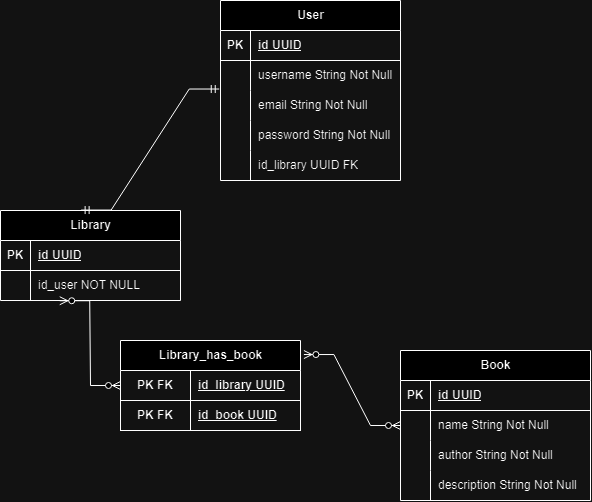

The diagram above was exported from draw.io. Its source (the exported page's mxGraphModel, read from the mxfile embedded in the PNG):
<mxGraphModel dx="1024" dy="556" grid="1" gridSize="10" guides="1" tooltips="1" connect="1" arrows="1" fold="1" page="1" pageScale="1" pageWidth="827" pageHeight="1169" math="0" shadow="0">
  <root>
    <mxCell id="0" />
    <mxCell id="1" parent="0" />
    <mxCell id="6erga5ixupzrHUs2H8fQ-1" value="User" style="shape=table;startSize=30;container=1;collapsible=1;childLayout=tableLayout;fixedRows=1;rowLines=0;fontStyle=1;align=center;resizeLast=1;html=1;" vertex="1" parent="1">
      <mxGeometry x="338" y="335" width="180" height="180" as="geometry" />
    </mxCell>
    <mxCell id="6erga5ixupzrHUs2H8fQ-2" value="" style="shape=tableRow;horizontal=0;startSize=0;swimlaneHead=0;swimlaneBody=0;fillColor=none;collapsible=0;dropTarget=0;points=[[0,0.5],[1,0.5]];portConstraint=eastwest;top=0;left=0;right=0;bottom=1;" vertex="1" parent="6erga5ixupzrHUs2H8fQ-1">
      <mxGeometry y="30" width="180" height="30" as="geometry" />
    </mxCell>
    <mxCell id="6erga5ixupzrHUs2H8fQ-3" value="PK" style="shape=partialRectangle;connectable=0;fillColor=none;top=0;left=0;bottom=0;right=0;fontStyle=1;overflow=hidden;whiteSpace=wrap;html=1;" vertex="1" parent="6erga5ixupzrHUs2H8fQ-2">
      <mxGeometry width="30" height="30" as="geometry">
        <mxRectangle width="30" height="30" as="alternateBounds" />
      </mxGeometry>
    </mxCell>
    <mxCell id="6erga5ixupzrHUs2H8fQ-4" value="id UUID" style="shape=partialRectangle;connectable=0;fillColor=none;top=0;left=0;bottom=0;right=0;align=left;spacingLeft=6;fontStyle=5;overflow=hidden;whiteSpace=wrap;html=1;" vertex="1" parent="6erga5ixupzrHUs2H8fQ-2">
      <mxGeometry x="30" width="150" height="30" as="geometry">
        <mxRectangle width="150" height="30" as="alternateBounds" />
      </mxGeometry>
    </mxCell>
    <mxCell id="6erga5ixupzrHUs2H8fQ-5" value="" style="shape=tableRow;horizontal=0;startSize=0;swimlaneHead=0;swimlaneBody=0;fillColor=none;collapsible=0;dropTarget=0;points=[[0,0.5],[1,0.5]];portConstraint=eastwest;top=0;left=0;right=0;bottom=0;" vertex="1" parent="6erga5ixupzrHUs2H8fQ-1">
      <mxGeometry y="60" width="180" height="30" as="geometry" />
    </mxCell>
    <mxCell id="6erga5ixupzrHUs2H8fQ-6" value="" style="shape=partialRectangle;connectable=0;fillColor=none;top=0;left=0;bottom=0;right=0;editable=1;overflow=hidden;whiteSpace=wrap;html=1;" vertex="1" parent="6erga5ixupzrHUs2H8fQ-5">
      <mxGeometry width="30" height="30" as="geometry">
        <mxRectangle width="30" height="30" as="alternateBounds" />
      </mxGeometry>
    </mxCell>
    <mxCell id="6erga5ixupzrHUs2H8fQ-7" value="username String Not Null" style="shape=partialRectangle;connectable=0;fillColor=none;top=0;left=0;bottom=0;right=0;align=left;spacingLeft=6;overflow=hidden;whiteSpace=wrap;html=1;" vertex="1" parent="6erga5ixupzrHUs2H8fQ-5">
      <mxGeometry x="30" width="150" height="30" as="geometry">
        <mxRectangle width="150" height="30" as="alternateBounds" />
      </mxGeometry>
    </mxCell>
    <mxCell id="6erga5ixupzrHUs2H8fQ-8" value="" style="shape=tableRow;horizontal=0;startSize=0;swimlaneHead=0;swimlaneBody=0;fillColor=none;collapsible=0;dropTarget=0;points=[[0,0.5],[1,0.5]];portConstraint=eastwest;top=0;left=0;right=0;bottom=0;" vertex="1" parent="6erga5ixupzrHUs2H8fQ-1">
      <mxGeometry y="90" width="180" height="30" as="geometry" />
    </mxCell>
    <mxCell id="6erga5ixupzrHUs2H8fQ-9" value="" style="shape=partialRectangle;connectable=0;fillColor=none;top=0;left=0;bottom=0;right=0;editable=1;overflow=hidden;whiteSpace=wrap;html=1;" vertex="1" parent="6erga5ixupzrHUs2H8fQ-8">
      <mxGeometry width="30" height="30" as="geometry">
        <mxRectangle width="30" height="30" as="alternateBounds" />
      </mxGeometry>
    </mxCell>
    <mxCell id="6erga5ixupzrHUs2H8fQ-10" value="email String Not Null" style="shape=partialRectangle;connectable=0;fillColor=none;top=0;left=0;bottom=0;right=0;align=left;spacingLeft=6;overflow=hidden;whiteSpace=wrap;html=1;" vertex="1" parent="6erga5ixupzrHUs2H8fQ-8">
      <mxGeometry x="30" width="150" height="30" as="geometry">
        <mxRectangle width="150" height="30" as="alternateBounds" />
      </mxGeometry>
    </mxCell>
    <mxCell id="6erga5ixupzrHUs2H8fQ-11" value="" style="shape=tableRow;horizontal=0;startSize=0;swimlaneHead=0;swimlaneBody=0;fillColor=none;collapsible=0;dropTarget=0;points=[[0,0.5],[1,0.5]];portConstraint=eastwest;top=0;left=0;right=0;bottom=0;" vertex="1" parent="6erga5ixupzrHUs2H8fQ-1">
      <mxGeometry y="120" width="180" height="30" as="geometry" />
    </mxCell>
    <mxCell id="6erga5ixupzrHUs2H8fQ-12" value="" style="shape=partialRectangle;connectable=0;fillColor=none;top=0;left=0;bottom=0;right=0;editable=1;overflow=hidden;whiteSpace=wrap;html=1;" vertex="1" parent="6erga5ixupzrHUs2H8fQ-11">
      <mxGeometry width="30" height="30" as="geometry">
        <mxRectangle width="30" height="30" as="alternateBounds" />
      </mxGeometry>
    </mxCell>
    <mxCell id="6erga5ixupzrHUs2H8fQ-13" value="password String Not Null" style="shape=partialRectangle;connectable=0;fillColor=none;top=0;left=0;bottom=0;right=0;align=left;spacingLeft=6;overflow=hidden;whiteSpace=wrap;html=1;" vertex="1" parent="6erga5ixupzrHUs2H8fQ-11">
      <mxGeometry x="30" width="150" height="30" as="geometry">
        <mxRectangle width="150" height="30" as="alternateBounds" />
      </mxGeometry>
    </mxCell>
    <mxCell id="6erga5ixupzrHUs2H8fQ-14" value="" style="shape=tableRow;horizontal=0;startSize=0;swimlaneHead=0;swimlaneBody=0;fillColor=none;collapsible=0;dropTarget=0;points=[[0,0.5],[1,0.5]];portConstraint=eastwest;top=0;left=0;right=0;bottom=0;" vertex="1" parent="6erga5ixupzrHUs2H8fQ-1">
      <mxGeometry y="150" width="180" height="30" as="geometry" />
    </mxCell>
    <mxCell id="6erga5ixupzrHUs2H8fQ-15" value="" style="shape=partialRectangle;connectable=0;fillColor=none;top=0;left=0;bottom=0;right=0;editable=1;overflow=hidden;whiteSpace=wrap;html=1;" vertex="1" parent="6erga5ixupzrHUs2H8fQ-14">
      <mxGeometry width="30" height="30" as="geometry">
        <mxRectangle width="30" height="30" as="alternateBounds" />
      </mxGeometry>
    </mxCell>
    <mxCell id="6erga5ixupzrHUs2H8fQ-16" value="id_library UUID FK" style="shape=partialRectangle;connectable=0;fillColor=none;top=0;left=0;bottom=0;right=0;align=left;spacingLeft=6;overflow=hidden;whiteSpace=wrap;html=1;" vertex="1" parent="6erga5ixupzrHUs2H8fQ-14">
      <mxGeometry x="30" width="150" height="30" as="geometry">
        <mxRectangle width="150" height="30" as="alternateBounds" />
      </mxGeometry>
    </mxCell>
    <mxCell id="6erga5ixupzrHUs2H8fQ-20" value="Library" style="shape=table;startSize=30;container=1;collapsible=1;childLayout=tableLayout;fixedRows=1;rowLines=0;fontStyle=1;align=center;resizeLast=1;html=1;" vertex="1" parent="1">
      <mxGeometry x="118" y="545" width="180" height="90" as="geometry" />
    </mxCell>
    <mxCell id="6erga5ixupzrHUs2H8fQ-21" value="" style="shape=tableRow;horizontal=0;startSize=0;swimlaneHead=0;swimlaneBody=0;fillColor=none;collapsible=0;dropTarget=0;points=[[0,0.5],[1,0.5]];portConstraint=eastwest;top=0;left=0;right=0;bottom=1;" vertex="1" parent="6erga5ixupzrHUs2H8fQ-20">
      <mxGeometry y="30" width="180" height="30" as="geometry" />
    </mxCell>
    <mxCell id="6erga5ixupzrHUs2H8fQ-22" value="PK" style="shape=partialRectangle;connectable=0;fillColor=none;top=0;left=0;bottom=0;right=0;fontStyle=1;overflow=hidden;whiteSpace=wrap;html=1;" vertex="1" parent="6erga5ixupzrHUs2H8fQ-21">
      <mxGeometry width="30" height="30" as="geometry">
        <mxRectangle width="30" height="30" as="alternateBounds" />
      </mxGeometry>
    </mxCell>
    <mxCell id="6erga5ixupzrHUs2H8fQ-23" value="id UUID" style="shape=partialRectangle;connectable=0;fillColor=none;top=0;left=0;bottom=0;right=0;align=left;spacingLeft=6;fontStyle=5;overflow=hidden;whiteSpace=wrap;html=1;" vertex="1" parent="6erga5ixupzrHUs2H8fQ-21">
      <mxGeometry x="30" width="150" height="30" as="geometry">
        <mxRectangle width="150" height="30" as="alternateBounds" />
      </mxGeometry>
    </mxCell>
    <mxCell id="6erga5ixupzrHUs2H8fQ-24" value="" style="shape=tableRow;horizontal=0;startSize=0;swimlaneHead=0;swimlaneBody=0;fillColor=none;collapsible=0;dropTarget=0;points=[[0,0.5],[1,0.5]];portConstraint=eastwest;top=0;left=0;right=0;bottom=0;" vertex="1" parent="6erga5ixupzrHUs2H8fQ-20">
      <mxGeometry y="60" width="180" height="30" as="geometry" />
    </mxCell>
    <mxCell id="6erga5ixupzrHUs2H8fQ-25" value="" style="shape=partialRectangle;connectable=0;fillColor=none;top=0;left=0;bottom=0;right=0;editable=1;overflow=hidden;whiteSpace=wrap;html=1;" vertex="1" parent="6erga5ixupzrHUs2H8fQ-24">
      <mxGeometry width="30" height="30" as="geometry">
        <mxRectangle width="30" height="30" as="alternateBounds" />
      </mxGeometry>
    </mxCell>
    <mxCell id="6erga5ixupzrHUs2H8fQ-26" value="id_user NOT NULL" style="shape=partialRectangle;connectable=0;fillColor=none;top=0;left=0;bottom=0;right=0;align=left;spacingLeft=6;overflow=hidden;whiteSpace=wrap;html=1;" vertex="1" parent="6erga5ixupzrHUs2H8fQ-24">
      <mxGeometry x="30" width="150" height="30" as="geometry">
        <mxRectangle width="150" height="30" as="alternateBounds" />
      </mxGeometry>
    </mxCell>
    <mxCell id="6erga5ixupzrHUs2H8fQ-33" value="Library_has_book" style="shape=table;startSize=30;container=1;collapsible=1;childLayout=tableLayout;fixedRows=1;rowLines=0;fontStyle=1;align=center;resizeLast=1;html=1;" vertex="1" parent="1">
      <mxGeometry x="238" y="675" width="180" height="90" as="geometry" />
    </mxCell>
    <mxCell id="6erga5ixupzrHUs2H8fQ-34" value="" style="shape=tableRow;horizontal=0;startSize=0;swimlaneHead=0;swimlaneBody=0;fillColor=none;collapsible=0;dropTarget=0;points=[[0,0.5],[1,0.5]];portConstraint=eastwest;top=0;left=0;right=0;bottom=1;" vertex="1" parent="6erga5ixupzrHUs2H8fQ-33">
      <mxGeometry y="30" width="180" height="30" as="geometry" />
    </mxCell>
    <mxCell id="6erga5ixupzrHUs2H8fQ-35" value="PK FK" style="shape=partialRectangle;connectable=0;fillColor=none;top=0;left=0;bottom=0;right=0;fontStyle=1;overflow=hidden;whiteSpace=wrap;html=1;" vertex="1" parent="6erga5ixupzrHUs2H8fQ-34">
      <mxGeometry width="70" height="30" as="geometry">
        <mxRectangle width="70" height="30" as="alternateBounds" />
      </mxGeometry>
    </mxCell>
    <mxCell id="6erga5ixupzrHUs2H8fQ-36" value="id_library UUID" style="shape=partialRectangle;connectable=0;fillColor=none;top=0;left=0;bottom=0;right=0;align=left;spacingLeft=6;fontStyle=5;overflow=hidden;whiteSpace=wrap;html=1;" vertex="1" parent="6erga5ixupzrHUs2H8fQ-34">
      <mxGeometry x="70" width="110" height="30" as="geometry">
        <mxRectangle width="110" height="30" as="alternateBounds" />
      </mxGeometry>
    </mxCell>
    <mxCell id="6erga5ixupzrHUs2H8fQ-46" value="" style="shape=tableRow;horizontal=0;startSize=0;swimlaneHead=0;swimlaneBody=0;fillColor=none;collapsible=0;dropTarget=0;points=[[0,0.5],[1,0.5]];portConstraint=eastwest;top=0;left=0;right=0;bottom=1;" vertex="1" parent="6erga5ixupzrHUs2H8fQ-33">
      <mxGeometry y="60" width="180" height="30" as="geometry" />
    </mxCell>
    <mxCell id="6erga5ixupzrHUs2H8fQ-47" value="PK FK" style="shape=partialRectangle;connectable=0;fillColor=none;top=0;left=0;bottom=0;right=0;fontStyle=1;overflow=hidden;whiteSpace=wrap;html=1;" vertex="1" parent="6erga5ixupzrHUs2H8fQ-46">
      <mxGeometry width="70" height="30" as="geometry">
        <mxRectangle width="70" height="30" as="alternateBounds" />
      </mxGeometry>
    </mxCell>
    <mxCell id="6erga5ixupzrHUs2H8fQ-48" value="id_book UUID" style="shape=partialRectangle;connectable=0;fillColor=none;top=0;left=0;bottom=0;right=0;align=left;spacingLeft=6;fontStyle=5;overflow=hidden;whiteSpace=wrap;html=1;" vertex="1" parent="6erga5ixupzrHUs2H8fQ-46">
      <mxGeometry x="70" width="110" height="30" as="geometry">
        <mxRectangle width="110" height="30" as="alternateBounds" />
      </mxGeometry>
    </mxCell>
    <mxCell id="6erga5ixupzrHUs2H8fQ-49" value="Book" style="shape=table;startSize=30;container=1;collapsible=1;childLayout=tableLayout;fixedRows=1;rowLines=0;fontStyle=1;align=center;resizeLast=1;html=1;" vertex="1" parent="1">
      <mxGeometry x="518" y="685" width="190" height="150" as="geometry" />
    </mxCell>
    <mxCell id="6erga5ixupzrHUs2H8fQ-50" value="" style="shape=tableRow;horizontal=0;startSize=0;swimlaneHead=0;swimlaneBody=0;fillColor=none;collapsible=0;dropTarget=0;points=[[0,0.5],[1,0.5]];portConstraint=eastwest;top=0;left=0;right=0;bottom=1;" vertex="1" parent="6erga5ixupzrHUs2H8fQ-49">
      <mxGeometry y="30" width="190" height="30" as="geometry" />
    </mxCell>
    <mxCell id="6erga5ixupzrHUs2H8fQ-51" value="PK" style="shape=partialRectangle;connectable=0;fillColor=none;top=0;left=0;bottom=0;right=0;fontStyle=1;overflow=hidden;whiteSpace=wrap;html=1;" vertex="1" parent="6erga5ixupzrHUs2H8fQ-50">
      <mxGeometry width="30" height="30" as="geometry">
        <mxRectangle width="30" height="30" as="alternateBounds" />
      </mxGeometry>
    </mxCell>
    <mxCell id="6erga5ixupzrHUs2H8fQ-52" value="id UUID" style="shape=partialRectangle;connectable=0;fillColor=none;top=0;left=0;bottom=0;right=0;align=left;spacingLeft=6;fontStyle=5;overflow=hidden;whiteSpace=wrap;html=1;" vertex="1" parent="6erga5ixupzrHUs2H8fQ-50">
      <mxGeometry x="30" width="160" height="30" as="geometry">
        <mxRectangle width="160" height="30" as="alternateBounds" />
      </mxGeometry>
    </mxCell>
    <mxCell id="6erga5ixupzrHUs2H8fQ-53" value="" style="shape=tableRow;horizontal=0;startSize=0;swimlaneHead=0;swimlaneBody=0;fillColor=none;collapsible=0;dropTarget=0;points=[[0,0.5],[1,0.5]];portConstraint=eastwest;top=0;left=0;right=0;bottom=0;" vertex="1" parent="6erga5ixupzrHUs2H8fQ-49">
      <mxGeometry y="60" width="190" height="30" as="geometry" />
    </mxCell>
    <mxCell id="6erga5ixupzrHUs2H8fQ-54" value="" style="shape=partialRectangle;connectable=0;fillColor=none;top=0;left=0;bottom=0;right=0;editable=1;overflow=hidden;whiteSpace=wrap;html=1;" vertex="1" parent="6erga5ixupzrHUs2H8fQ-53">
      <mxGeometry width="30" height="30" as="geometry">
        <mxRectangle width="30" height="30" as="alternateBounds" />
      </mxGeometry>
    </mxCell>
    <mxCell id="6erga5ixupzrHUs2H8fQ-55" value="name String Not Null" style="shape=partialRectangle;connectable=0;fillColor=none;top=0;left=0;bottom=0;right=0;align=left;spacingLeft=6;overflow=hidden;whiteSpace=wrap;html=1;" vertex="1" parent="6erga5ixupzrHUs2H8fQ-53">
      <mxGeometry x="30" width="160" height="30" as="geometry">
        <mxRectangle width="160" height="30" as="alternateBounds" />
      </mxGeometry>
    </mxCell>
    <mxCell id="6erga5ixupzrHUs2H8fQ-56" value="" style="shape=tableRow;horizontal=0;startSize=0;swimlaneHead=0;swimlaneBody=0;fillColor=none;collapsible=0;dropTarget=0;points=[[0,0.5],[1,0.5]];portConstraint=eastwest;top=0;left=0;right=0;bottom=0;" vertex="1" parent="6erga5ixupzrHUs2H8fQ-49">
      <mxGeometry y="90" width="190" height="30" as="geometry" />
    </mxCell>
    <mxCell id="6erga5ixupzrHUs2H8fQ-57" value="" style="shape=partialRectangle;connectable=0;fillColor=none;top=0;left=0;bottom=0;right=0;editable=1;overflow=hidden;whiteSpace=wrap;html=1;" vertex="1" parent="6erga5ixupzrHUs2H8fQ-56">
      <mxGeometry width="30" height="30" as="geometry">
        <mxRectangle width="30" height="30" as="alternateBounds" />
      </mxGeometry>
    </mxCell>
    <mxCell id="6erga5ixupzrHUs2H8fQ-58" value="author String Not Null" style="shape=partialRectangle;connectable=0;fillColor=none;top=0;left=0;bottom=0;right=0;align=left;spacingLeft=6;overflow=hidden;whiteSpace=wrap;html=1;" vertex="1" parent="6erga5ixupzrHUs2H8fQ-56">
      <mxGeometry x="30" width="160" height="30" as="geometry">
        <mxRectangle width="160" height="30" as="alternateBounds" />
      </mxGeometry>
    </mxCell>
    <mxCell id="6erga5ixupzrHUs2H8fQ-59" value="" style="shape=tableRow;horizontal=0;startSize=0;swimlaneHead=0;swimlaneBody=0;fillColor=none;collapsible=0;dropTarget=0;points=[[0,0.5],[1,0.5]];portConstraint=eastwest;top=0;left=0;right=0;bottom=0;" vertex="1" parent="6erga5ixupzrHUs2H8fQ-49">
      <mxGeometry y="120" width="190" height="30" as="geometry" />
    </mxCell>
    <mxCell id="6erga5ixupzrHUs2H8fQ-60" value="" style="shape=partialRectangle;connectable=0;fillColor=none;top=0;left=0;bottom=0;right=0;editable=1;overflow=hidden;whiteSpace=wrap;html=1;" vertex="1" parent="6erga5ixupzrHUs2H8fQ-59">
      <mxGeometry width="30" height="30" as="geometry">
        <mxRectangle width="30" height="30" as="alternateBounds" />
      </mxGeometry>
    </mxCell>
    <mxCell id="6erga5ixupzrHUs2H8fQ-61" value="description String Not Null" style="shape=partialRectangle;connectable=0;fillColor=none;top=0;left=0;bottom=0;right=0;align=left;spacingLeft=6;overflow=hidden;whiteSpace=wrap;html=1;" vertex="1" parent="6erga5ixupzrHUs2H8fQ-59">
      <mxGeometry x="30" width="160" height="30" as="geometry">
        <mxRectangle width="160" height="30" as="alternateBounds" />
      </mxGeometry>
    </mxCell>
    <mxCell id="6erga5ixupzrHUs2H8fQ-62" value="" style="edgeStyle=entityRelationEdgeStyle;fontSize=12;html=1;endArrow=ERmandOne;startArrow=ERmandOne;rounded=0;entryX=-0.007;entryY=-0.049;entryDx=0;entryDy=0;entryPerimeter=0;exitX=0.448;exitY=-0.005;exitDx=0;exitDy=0;exitPerimeter=0;" edge="1" parent="1" source="6erga5ixupzrHUs2H8fQ-20" target="6erga5ixupzrHUs2H8fQ-8">
      <mxGeometry width="100" height="100" relative="1" as="geometry">
        <mxPoint x="178" y="525" as="sourcePoint" />
        <mxPoint x="278" y="425" as="targetPoint" />
      </mxGeometry>
    </mxCell>
    <mxCell id="6erga5ixupzrHUs2H8fQ-63" value="" style="edgeStyle=entityRelationEdgeStyle;fontSize=12;html=1;endArrow=ERzeroToMany;endFill=1;startArrow=ERzeroToMany;rounded=0;exitX=0.329;exitY=1.008;exitDx=0;exitDy=0;exitPerimeter=0;entryX=0;entryY=0.5;entryDx=0;entryDy=0;" edge="1" parent="1" source="6erga5ixupzrHUs2H8fQ-24" target="6erga5ixupzrHUs2H8fQ-34">
      <mxGeometry width="100" height="100" relative="1" as="geometry">
        <mxPoint x="128" y="785" as="sourcePoint" />
        <mxPoint x="228" y="685" as="targetPoint" />
      </mxGeometry>
    </mxCell>
    <mxCell id="6erga5ixupzrHUs2H8fQ-64" value="" style="edgeStyle=entityRelationEdgeStyle;fontSize=12;html=1;endArrow=ERzeroToMany;endFill=1;startArrow=ERzeroToMany;rounded=0;entryX=0;entryY=0.5;entryDx=0;entryDy=0;exitX=1.019;exitY=0.156;exitDx=0;exitDy=0;exitPerimeter=0;" edge="1" parent="1" source="6erga5ixupzrHUs2H8fQ-33" target="6erga5ixupzrHUs2H8fQ-53">
      <mxGeometry width="100" height="100" relative="1" as="geometry">
        <mxPoint x="392" y="685" as="sourcePoint" />
        <mxPoint x="492" y="585" as="targetPoint" />
      </mxGeometry>
    </mxCell>
  </root>
</mxGraphModel>